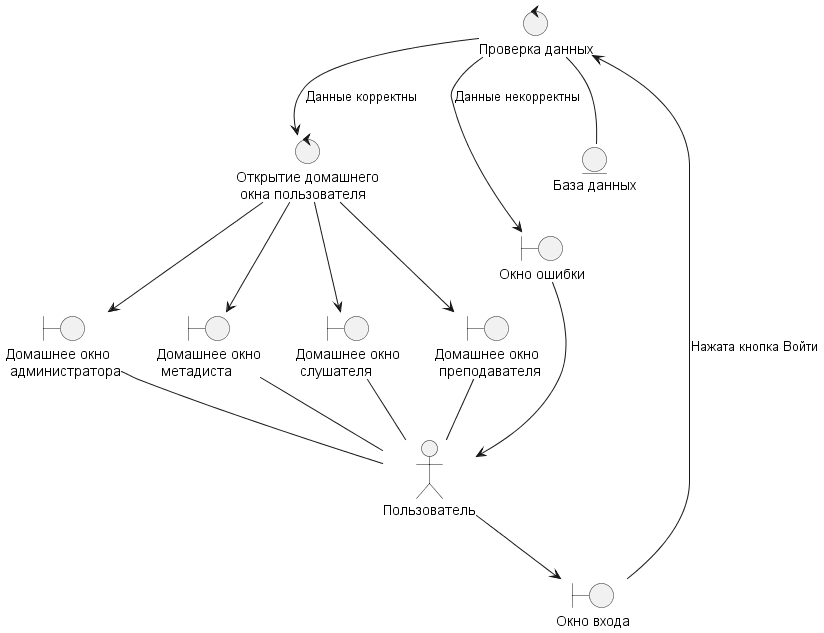

The diagram above was rendered by PlantUML. Its source (embedded in the PNG):
@startuml PVhod.wsd

actor "Пользователь" as pl

control "Проверка данных" as co

control "Открытие домашнего\n окна пользователя" as co1

boundary "Окно входа" as bo

entity "База данных" as en

boundary "Домашнее окно\n метадиста" as bom
boundary "Домашнее окно\n слушателя" as bos
boundary "Домашнее окно\n преподавателя" as bop
boundary "Домашнее окно\n администратора" as boa
boundary "Окно ошибки" as bo2

pl -down-> bo
bo -up-> co : Нажата кнопка Войти 
co --> co1 : Данные корректны
co --> bo2 : Данные некорректны
co -- en
co1 --> bom
co1 --> bos
co1 --> bop
co1 --> boa

bo2 --> pl
boa -- pl
bos -- pl
bop -- pl
bom -- pl

@enduml